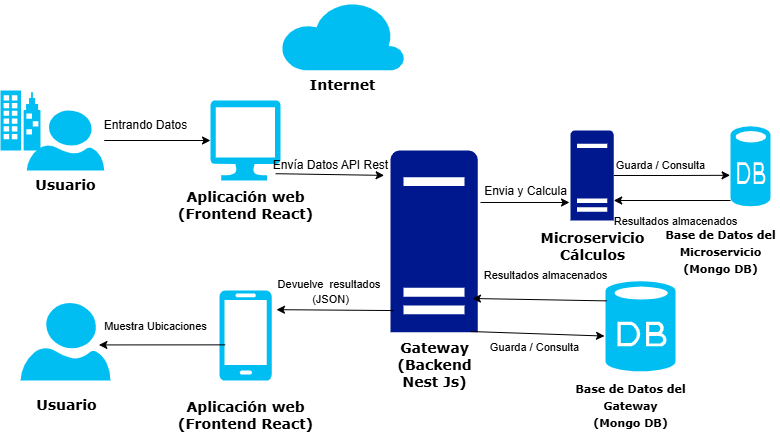

The diagram above was exported from draw.io. Its source (the exported page's mxGraphModel, read from the mxfile embedded in the PNG):
<mxGraphModel dx="1042" dy="626" grid="1" gridSize="10" guides="1" tooltips="1" connect="1" arrows="1" fold="1" page="1" pageScale="1" pageWidth="827" pageHeight="1169" math="0" shadow="0">
  <root>
    <mxCell id="0" />
    <mxCell id="1" parent="0" />
    <mxCell id="MPO0sHfjyUMvBcKomMFn-41" value="" style="edgeStyle=orthogonalEdgeStyle;rounded=0;orthogonalLoop=1;jettySize=auto;html=1;" parent="1" source="MPO0sHfjyUMvBcKomMFn-2" target="MPO0sHfjyUMvBcKomMFn-5" edge="1">
      <mxGeometry relative="1" as="geometry" />
    </mxCell>
    <mxCell id="MPO0sHfjyUMvBcKomMFn-2" value="" style="verticalLabelPosition=bottom;html=1;verticalAlign=top;align=center;strokeColor=none;fillColor=#00BEF2;shape=mxgraph.azure.user;" parent="1" vertex="1">
      <mxGeometry x="56.25" y="320" width="77.5" height="60" as="geometry" />
    </mxCell>
    <mxCell id="MPO0sHfjyUMvBcKomMFn-4" value="" style="verticalLabelPosition=bottom;html=1;verticalAlign=top;align=center;strokeColor=none;fillColor=#00BEF2;shape=mxgraph.azure.database;" parent="1" vertex="1">
      <mxGeometry x="635" y="490.84" width="70" height="90" as="geometry" />
    </mxCell>
    <mxCell id="MPO0sHfjyUMvBcKomMFn-5" value="" style="verticalLabelPosition=bottom;html=1;verticalAlign=top;align=center;strokeColor=none;fillColor=#00BEF2;shape=mxgraph.azure.computer;pointerEvents=1;" parent="1" vertex="1">
      <mxGeometry x="240" y="310" width="70" height="80" as="geometry" />
    </mxCell>
    <mxCell id="MPO0sHfjyUMvBcKomMFn-6" value="&lt;font style=&quot;font-size: 14px;&quot; face=&quot;Verdana&quot;&gt;&lt;b style=&quot;&quot;&gt;Internet&lt;/b&gt;&lt;/font&gt;" style="verticalLabelPosition=bottom;html=1;verticalAlign=top;align=center;strokeColor=none;fillColor=#00BEF2;shape=mxgraph.azure.cloud;" parent="1" vertex="1">
      <mxGeometry x="310" y="210" width="124" height="70" as="geometry" />
    </mxCell>
    <mxCell id="MPO0sHfjyUMvBcKomMFn-10" value="" style="verticalLabelPosition=bottom;html=1;verticalAlign=top;align=center;strokeColor=none;fillColor=#00BEF2;shape=mxgraph.azure.enterprise;pointerEvents=1;" parent="1" vertex="1">
      <mxGeometry x="30" y="300" width="40" height="60" as="geometry" />
    </mxCell>
    <mxCell id="MPO0sHfjyUMvBcKomMFn-11" value="" style="verticalLabelPosition=bottom;html=1;verticalAlign=top;align=center;strokeColor=none;fillColor=#00BEF2;shape=mxgraph.azure.mobile;pointerEvents=1;" parent="1" vertex="1">
      <mxGeometry x="248.75" y="500" width="52.5" height="90" as="geometry" />
    </mxCell>
    <mxCell id="MPO0sHfjyUMvBcKomMFn-12" value="" style="verticalLabelPosition=bottom;html=1;verticalAlign=top;align=center;strokeColor=none;fillColor=#00BEF2;shape=mxgraph.azure.user;" parent="1" vertex="1">
      <mxGeometry x="50" y="512.5" width="90" height="77.5" as="geometry" />
    </mxCell>
    <mxCell id="MPO0sHfjyUMvBcKomMFn-15" value="" style="sketch=0;aspect=fixed;pointerEvents=1;shadow=0;dashed=0;html=1;strokeColor=none;labelPosition=center;verticalLabelPosition=bottom;verticalAlign=top;align=center;fillColor=#00188D;shape=mxgraph.mscae.enterprise.server_generic" parent="1" vertex="1">
      <mxGeometry x="420" y="360" width="87.2" height="181.67" as="geometry" />
    </mxCell>
    <mxCell id="NQLmNrQR7hEoFvp8ToQk-3" value="" style="edgeStyle=orthogonalEdgeStyle;rounded=0;orthogonalLoop=1;jettySize=auto;html=1;entryX=-0.01;entryY=0.612;entryDx=0;entryDy=0;entryPerimeter=0;" edge="1" parent="1" source="MPO0sHfjyUMvBcKomMFn-16" target="MPO0sHfjyUMvBcKomMFn-17">
      <mxGeometry relative="1" as="geometry" />
    </mxCell>
    <mxCell id="MPO0sHfjyUMvBcKomMFn-16" value="" style="sketch=0;aspect=fixed;pointerEvents=1;shadow=0;dashed=0;html=1;strokeColor=none;labelPosition=center;verticalLabelPosition=bottom;verticalAlign=top;align=center;fillColor=#00188D;shape=mxgraph.mscae.enterprise.server_generic" parent="1" vertex="1">
      <mxGeometry x="600" y="340" width="43.2" height="90" as="geometry" />
    </mxCell>
    <mxCell id="MPO0sHfjyUMvBcKomMFn-17" value="" style="verticalLabelPosition=bottom;html=1;verticalAlign=top;align=center;strokeColor=none;fillColor=#00BEF2;shape=mxgraph.azure.database;" parent="1" vertex="1">
      <mxGeometry x="760" y="335.84" width="40" height="80" as="geometry" />
    </mxCell>
    <mxCell id="MPO0sHfjyUMvBcKomMFn-18" value="" style="endArrow=classic;html=1;rounded=0;exitX=0.115;exitY=0.604;exitDx=0;exitDy=0;exitPerimeter=0;entryX=0.871;entryY=0.541;entryDx=0;entryDy=0;entryPerimeter=0;" parent="1" source="MPO0sHfjyUMvBcKomMFn-11" target="MPO0sHfjyUMvBcKomMFn-12" edge="1">
      <mxGeometry width="50" height="50" relative="1" as="geometry">
        <mxPoint x="170" y="576.25" as="sourcePoint" />
        <mxPoint x="220" y="526.25" as="targetPoint" />
      </mxGeometry>
    </mxCell>
    <mxCell id="MPO0sHfjyUMvBcKomMFn-20" value="" style="endArrow=classic;html=1;rounded=0;exitX=0.037;exitY=0.881;exitDx=0;exitDy=0;exitPerimeter=0;entryX=1.09;entryY=0.213;entryDx=0;entryDy=0;entryPerimeter=0;" parent="1" source="MPO0sHfjyUMvBcKomMFn-15" target="MPO0sHfjyUMvBcKomMFn-11" edge="1">
      <mxGeometry width="50" height="50" relative="1" as="geometry">
        <mxPoint x="467" y="512.5" as="sourcePoint" />
        <mxPoint x="340" y="512.5" as="targetPoint" />
      </mxGeometry>
    </mxCell>
    <mxCell id="MPO0sHfjyUMvBcKomMFn-25" value="" style="endArrow=classic;html=1;rounded=0;exitX=0.931;exitY=0.915;exitDx=0;exitDy=0;exitPerimeter=0;entryX=-0.073;entryY=0.137;entryDx=0;entryDy=0;entryPerimeter=0;" parent="1" source="MPO0sHfjyUMvBcKomMFn-5" target="MPO0sHfjyUMvBcKomMFn-15" edge="1">
      <mxGeometry width="50" height="50" relative="1" as="geometry">
        <mxPoint x="300" y="380" as="sourcePoint" />
        <mxPoint x="390" y="382" as="targetPoint" />
      </mxGeometry>
    </mxCell>
    <mxCell id="MPO0sHfjyUMvBcKomMFn-30" value="Usuario" style="text;html=1;align=center;verticalAlign=middle;resizable=0;points=[];autosize=1;strokeColor=none;fillColor=none;fontFamily=Verdana;fontSize=14;fontStyle=1" parent="1" vertex="1">
      <mxGeometry x="55" y="380" width="80" height="30" as="geometry" />
    </mxCell>
    <mxCell id="MPO0sHfjyUMvBcKomMFn-31" value="Usuario" style="text;html=1;align=center;verticalAlign=middle;resizable=0;points=[];autosize=1;strokeColor=none;fillColor=none;fontFamily=Verdana;fontSize=14;fontStyle=1" parent="1" vertex="1">
      <mxGeometry x="56.25" y="600" width="80" height="30" as="geometry" />
    </mxCell>
    <mxCell id="MPO0sHfjyUMvBcKomMFn-32" value="Aplicación web&lt;div&gt;(Frontend React)&lt;/div&gt;" style="text;html=1;align=center;verticalAlign=middle;resizable=0;points=[];autosize=1;strokeColor=none;fillColor=none;fontFamily=Verdana;fontSize=14;fontStyle=1" parent="1" vertex="1">
      <mxGeometry x="205" y="390" width="140" height="50" as="geometry" />
    </mxCell>
    <mxCell id="MPO0sHfjyUMvBcKomMFn-34" value="Gateway&lt;div&gt;(Backend&lt;/div&gt;&lt;div&gt;Nest Js)&lt;/div&gt;" style="text;html=1;align=center;verticalAlign=middle;resizable=0;points=[];autosize=1;strokeColor=none;fillColor=none;fontFamily=Verdana;fontSize=14;fontStyle=1" parent="1" vertex="1">
      <mxGeometry x="418.6000000000001" y="545" width="90" height="60" as="geometry" />
    </mxCell>
    <mxCell id="MPO0sHfjyUMvBcKomMFn-35" value="Microservicio&lt;div&gt;Cálculos&lt;/div&gt;" style="text;html=1;align=center;verticalAlign=middle;resizable=0;points=[];autosize=1;strokeColor=none;fillColor=none;fontFamily=Verdana;fontSize=14;fontStyle=1" parent="1" vertex="1">
      <mxGeometry x="566.6" y="430.84" width="110" height="50" as="geometry" />
    </mxCell>
    <mxCell id="MPO0sHfjyUMvBcKomMFn-36" value="&lt;font style=&quot;font-size: 11px;&quot;&gt;Base de Datos del&lt;/font&gt;&lt;div&gt;&lt;font style=&quot;font-size: 11px;&quot;&gt;Microservicio&lt;/font&gt;&lt;/div&gt;&lt;div&gt;&lt;span style=&quot;font-size: 11px;&quot;&gt;(Mongo DB)&lt;/span&gt;&lt;/div&gt;" style="text;html=1;align=center;verticalAlign=middle;resizable=0;points=[];autosize=1;strokeColor=none;fillColor=none;fontFamily=Verdana;fontSize=14;fontStyle=1" parent="1" vertex="1">
      <mxGeometry x="690" y="430.84" width="120" height="60" as="geometry" />
    </mxCell>
    <mxCell id="MPO0sHfjyUMvBcKomMFn-38" value="" style="endArrow=classic;html=1;rounded=0;entryX=-0.073;entryY=0.137;entryDx=0;entryDy=0;entryPerimeter=0;" parent="1" edge="1">
      <mxGeometry width="50" height="50" relative="1" as="geometry">
        <mxPoint x="510" y="412" as="sourcePoint" />
        <mxPoint x="599" y="412" as="targetPoint" />
      </mxGeometry>
    </mxCell>
    <mxCell id="MPO0sHfjyUMvBcKomMFn-39" value="Entrando Datos" style="text;html=1;align=center;verticalAlign=middle;resizable=0;points=[];autosize=1;strokeColor=none;fillColor=none;" parent="1" vertex="1">
      <mxGeometry x="120" y="320" width="110" height="30" as="geometry" />
    </mxCell>
    <mxCell id="MPO0sHfjyUMvBcKomMFn-42" value="Envía Datos API Rest" style="text;html=1;align=center;verticalAlign=middle;resizable=0;points=[];autosize=1;strokeColor=none;fillColor=none;" parent="1" vertex="1">
      <mxGeometry x="290" y="360" width="140" height="30" as="geometry" />
    </mxCell>
    <mxCell id="MPO0sHfjyUMvBcKomMFn-43" value="Aplicación web&lt;div&gt;(Frontend React)&lt;/div&gt;" style="text;html=1;align=center;verticalAlign=middle;resizable=0;points=[];autosize=1;strokeColor=none;fillColor=none;fontFamily=Verdana;fontSize=14;fontStyle=1" parent="1" vertex="1">
      <mxGeometry x="205" y="600" width="140" height="50" as="geometry" />
    </mxCell>
    <mxCell id="NQLmNrQR7hEoFvp8ToQk-1" value="Envia y Calcula" style="text;html=1;align=center;verticalAlign=middle;resizable=0;points=[];autosize=1;strokeColor=none;fillColor=none;" vertex="1" parent="1">
      <mxGeometry x="500" y="385.84" width="110" height="30" as="geometry" />
    </mxCell>
    <mxCell id="NQLmNrQR7hEoFvp8ToQk-4" value="&lt;font style=&quot;font-size: 11px;&quot;&gt;Guarda / Consulta&lt;/font&gt;" style="text;html=1;align=center;verticalAlign=middle;resizable=0;points=[];autosize=1;strokeColor=none;fillColor=none;" vertex="1" parent="1">
      <mxGeometry x="635" y="360" width="110" height="30" as="geometry" />
    </mxCell>
    <mxCell id="NQLmNrQR7hEoFvp8ToQk-5" value="" style="endArrow=classic;html=1;rounded=0;" edge="1" parent="1">
      <mxGeometry width="50" height="50" relative="1" as="geometry">
        <mxPoint x="760" y="410" as="sourcePoint" />
        <mxPoint x="643.2" y="410" as="targetPoint" />
      </mxGeometry>
    </mxCell>
    <mxCell id="NQLmNrQR7hEoFvp8ToQk-6" value="&lt;font style=&quot;font-size: 11px;&quot;&gt;Resultados almacenados&lt;/font&gt;" style="text;html=1;align=center;verticalAlign=middle;resizable=0;points=[];autosize=1;strokeColor=none;fillColor=none;" vertex="1" parent="1">
      <mxGeometry x="630" y="415.84" width="150" height="30" as="geometry" />
    </mxCell>
    <mxCell id="NQLmNrQR7hEoFvp8ToQk-10" value="&lt;font style=&quot;font-size: 11px;&quot;&gt;Resultados almacenados&lt;/font&gt;" style="text;html=1;align=center;verticalAlign=middle;resizable=0;points=[];autosize=1;strokeColor=none;fillColor=none;" vertex="1" parent="1">
      <mxGeometry x="500" y="470" width="150" height="30" as="geometry" />
    </mxCell>
    <mxCell id="NQLmNrQR7hEoFvp8ToQk-11" value="" style="endArrow=classic;html=1;rounded=0;exitX=0.017;exitY=0.217;exitDx=0;exitDy=0;exitPerimeter=0;entryX=0.013;entryY=1.267;entryDx=0;entryDy=0;entryPerimeter=0;" edge="1" parent="1" source="MPO0sHfjyUMvBcKomMFn-4" target="NQLmNrQR7hEoFvp8ToQk-10">
      <mxGeometry width="50" height="50" relative="1" as="geometry">
        <mxPoint x="600" y="541.67" as="sourcePoint" />
        <mxPoint x="520" y="504" as="targetPoint" />
      </mxGeometry>
    </mxCell>
    <mxCell id="NQLmNrQR7hEoFvp8ToQk-13" value="&lt;font style=&quot;font-size: 11px;&quot;&gt;Devuelve&amp;nbsp; resultados&amp;nbsp;&lt;/font&gt;&lt;div&gt;&lt;font style=&quot;font-size: 11px;&quot;&gt;(JSON)&lt;/font&gt;&lt;/div&gt;" style="text;html=1;align=center;verticalAlign=middle;resizable=0;points=[];autosize=1;strokeColor=none;fillColor=none;" vertex="1" parent="1">
      <mxGeometry x="295" y="480.84" width="130" height="40" as="geometry" />
    </mxCell>
    <mxCell id="NQLmNrQR7hEoFvp8ToQk-15" value="&lt;font style=&quot;font-size: 11px;&quot;&gt;Muestra Ubicaciones&lt;/font&gt;" style="text;html=1;align=center;verticalAlign=middle;resizable=0;points=[];autosize=1;strokeColor=none;fillColor=none;" vertex="1" parent="1">
      <mxGeometry x="120" y="520.84" width="130" height="30" as="geometry" />
    </mxCell>
    <mxCell id="NQLmNrQR7hEoFvp8ToQk-16" value="&lt;font style=&quot;font-size: 11px;&quot;&gt;Base de Datos del&lt;/font&gt;&lt;div&gt;&lt;font style=&quot;font-size: 11px;&quot;&gt;Gateway&lt;/font&gt;&lt;/div&gt;&lt;div&gt;&lt;span style=&quot;font-size: 11px;&quot;&gt;(Mongo DB)&lt;/span&gt;&lt;/div&gt;" style="text;html=1;align=center;verticalAlign=middle;resizable=0;points=[];autosize=1;strokeColor=none;fillColor=none;fontFamily=Verdana;fontSize=14;fontStyle=1" vertex="1" parent="1">
      <mxGeometry x="600" y="585" width="120" height="60" as="geometry" />
    </mxCell>
    <mxCell id="NQLmNrQR7hEoFvp8ToQk-17" value="&lt;font style=&quot;font-size: 11px;&quot;&gt;Guarda / Consulta&lt;/font&gt;" style="text;html=1;align=center;verticalAlign=middle;resizable=0;points=[];autosize=1;strokeColor=none;fillColor=none;" vertex="1" parent="1">
      <mxGeometry x="508.6" y="541.67" width="110" height="30" as="geometry" />
    </mxCell>
    <mxCell id="NQLmNrQR7hEoFvp8ToQk-18" value="" style="endArrow=classic;html=1;rounded=0;entryX=-0.014;entryY=0.608;entryDx=0;entryDy=0;entryPerimeter=0;" edge="1" parent="1" target="MPO0sHfjyUMvBcKomMFn-4">
      <mxGeometry width="50" height="50" relative="1" as="geometry">
        <mxPoint x="500" y="541" as="sourcePoint" />
        <mxPoint x="550" y="490.84" as="targetPoint" />
      </mxGeometry>
    </mxCell>
  </root>
</mxGraphModel>